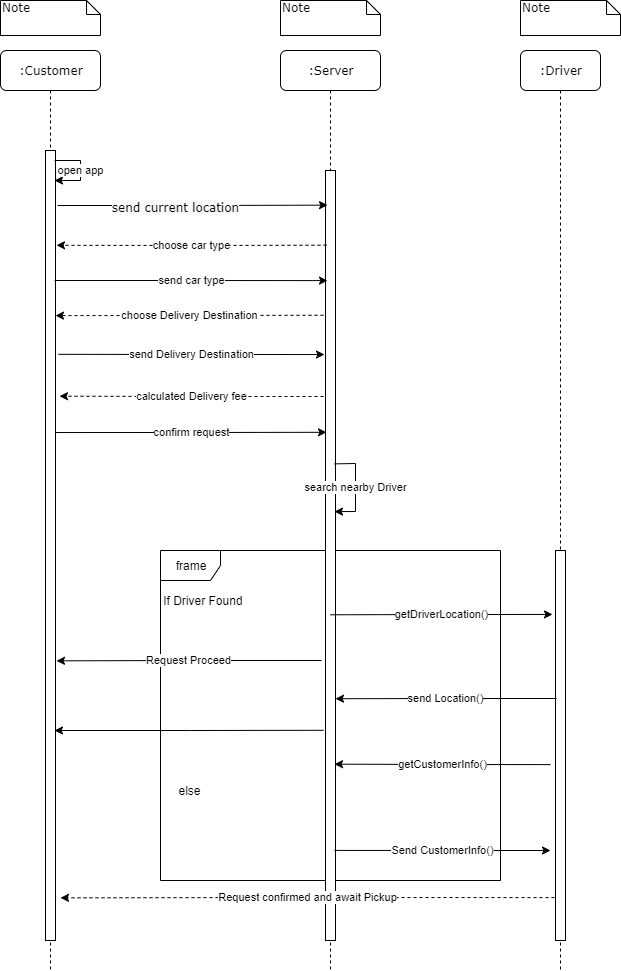

The diagram above was exported from draw.io. Its source (the exported page's mxGraphModel, read from the mxfile embedded in the PNG):
<mxGraphModel dx="1108" dy="458" grid="1" gridSize="10" guides="1" tooltips="1" connect="1" arrows="1" fold="1" page="1" pageScale="1" pageWidth="1100" pageHeight="850" background="#ffffff" math="0" shadow="0">
  <root>
    <mxCell id="0" />
    <mxCell id="1" parent="0" />
    <mxCell id="t1xkHfZe-lQoQP0uxF8m-25" value="frame" style="shape=umlFrame;whiteSpace=wrap;html=1;" vertex="1" parent="1">
      <mxGeometry x="260" y="580" width="340" height="330" as="geometry" />
    </mxCell>
    <mxCell id="7baba1c4bc27f4b0-2" value=":Server" style="shape=umlLifeline;perimeter=lifelinePerimeter;whiteSpace=wrap;html=1;container=1;collapsible=0;recursiveResize=0;outlineConnect=0;rounded=1;shadow=0;comic=0;labelBackgroundColor=none;strokeWidth=1;fontFamily=Verdana;fontSize=12;align=center;" parent="1" vertex="1">
      <mxGeometry x="380" y="80" width="100" height="920" as="geometry" />
    </mxCell>
    <mxCell id="7baba1c4bc27f4b0-10" value="" style="html=1;points=[];perimeter=orthogonalPerimeter;rounded=0;shadow=0;comic=0;labelBackgroundColor=none;strokeWidth=1;fontFamily=Verdana;fontSize=12;align=center;" parent="7baba1c4bc27f4b0-2" vertex="1">
      <mxGeometry x="45" y="120" width="10" height="770" as="geometry" />
    </mxCell>
    <mxCell id="t1xkHfZe-lQoQP0uxF8m-17" value="search nearby Driver" style="edgeStyle=orthogonalEdgeStyle;rounded=0;orthogonalLoop=1;jettySize=auto;html=1;exitX=0.9;exitY=0.381;exitDx=0;exitDy=0;exitPerimeter=0;entryX=0.9;entryY=0.443;entryDx=0;entryDy=0;entryPerimeter=0;" edge="1" parent="7baba1c4bc27f4b0-2" source="7baba1c4bc27f4b0-10" target="7baba1c4bc27f4b0-10">
      <mxGeometry relative="1" as="geometry" />
    </mxCell>
    <mxCell id="7baba1c4bc27f4b0-3" value=":Driver" style="shape=umlLifeline;perimeter=lifelinePerimeter;whiteSpace=wrap;html=1;container=1;collapsible=0;recursiveResize=0;outlineConnect=0;rounded=1;shadow=0;comic=0;labelBackgroundColor=none;strokeWidth=1;fontFamily=Verdana;fontSize=12;align=center;" parent="1" vertex="1">
      <mxGeometry x="620" y="80" width="80" height="920" as="geometry" />
    </mxCell>
    <mxCell id="7baba1c4bc27f4b0-13" value="" style="html=1;points=[];perimeter=orthogonalPerimeter;rounded=0;shadow=0;comic=0;labelBackgroundColor=none;strokeWidth=1;fontFamily=Verdana;fontSize=12;align=center;" parent="7baba1c4bc27f4b0-3" vertex="1">
      <mxGeometry x="35" y="500" width="10" height="390" as="geometry" />
    </mxCell>
    <mxCell id="7baba1c4bc27f4b0-8" value=":Customer" style="shape=umlLifeline;perimeter=lifelinePerimeter;whiteSpace=wrap;html=1;container=1;collapsible=0;recursiveResize=0;outlineConnect=0;rounded=1;shadow=0;comic=0;labelBackgroundColor=none;strokeWidth=1;fontFamily=Verdana;fontSize=12;align=center;" parent="1" vertex="1">
      <mxGeometry x="100" y="80" width="100" height="920" as="geometry" />
    </mxCell>
    <mxCell id="7baba1c4bc27f4b0-9" value="" style="html=1;points=[];perimeter=orthogonalPerimeter;rounded=0;shadow=0;comic=0;labelBackgroundColor=none;strokeWidth=1;fontFamily=Verdana;fontSize=12;align=center;" parent="7baba1c4bc27f4b0-8" vertex="1">
      <mxGeometry x="45" y="100" width="10" height="790" as="geometry" />
    </mxCell>
    <mxCell id="t1xkHfZe-lQoQP0uxF8m-1" value="open app" style="edgeStyle=orthogonalEdgeStyle;rounded=0;orthogonalLoop=1;jettySize=auto;html=1;entryX=0.9;entryY=0.038;entryDx=0;entryDy=0;entryPerimeter=0;exitX=0.9;exitY=0.013;exitDx=0;exitDy=0;exitPerimeter=0;" edge="1" parent="7baba1c4bc27f4b0-8" source="7baba1c4bc27f4b0-9" target="7baba1c4bc27f4b0-9">
      <mxGeometry relative="1" as="geometry">
        <Array as="points">
          <mxPoint x="80" y="110" />
          <mxPoint x="80" y="130" />
        </Array>
      </mxGeometry>
    </mxCell>
    <mxCell id="7baba1c4bc27f4b0-40" value="Note" style="shape=note;whiteSpace=wrap;html=1;size=14;verticalAlign=top;align=left;spacingTop=-6;rounded=0;shadow=0;comic=0;labelBackgroundColor=none;strokeWidth=1;fontFamily=Verdana;fontSize=12" parent="1" vertex="1">
      <mxGeometry x="100" y="30" width="100" height="35" as="geometry" />
    </mxCell>
    <mxCell id="7baba1c4bc27f4b0-41" value="Note" style="shape=note;whiteSpace=wrap;html=1;size=14;verticalAlign=top;align=left;spacingTop=-6;rounded=0;shadow=0;comic=0;labelBackgroundColor=none;strokeWidth=1;fontFamily=Verdana;fontSize=12" parent="1" vertex="1">
      <mxGeometry x="380" y="30" width="100" height="35" as="geometry" />
    </mxCell>
    <mxCell id="7baba1c4bc27f4b0-42" value="Note" style="shape=note;whiteSpace=wrap;html=1;size=14;verticalAlign=top;align=left;spacingTop=-6;rounded=0;shadow=0;comic=0;labelBackgroundColor=none;strokeWidth=1;fontFamily=Verdana;fontSize=12" parent="1" vertex="1">
      <mxGeometry x="620" y="30" width="100" height="35" as="geometry" />
    </mxCell>
    <mxCell id="t1xkHfZe-lQoQP0uxF8m-3" style="edgeStyle=orthogonalEdgeStyle;rounded=0;orthogonalLoop=1;jettySize=auto;html=1;entryX=0.2;entryY=0.045;entryDx=0;entryDy=0;entryPerimeter=0;" edge="1" parent="1" target="7baba1c4bc27f4b0-10">
      <mxGeometry relative="1" as="geometry">
        <mxPoint x="420" y="240" as="targetPoint" />
        <mxPoint x="157" y="235" as="sourcePoint" />
      </mxGeometry>
    </mxCell>
    <mxCell id="t1xkHfZe-lQoQP0uxF8m-7" value="&lt;span style=&quot;font-family: &amp;#34;verdana&amp;#34; ; background-color: rgb(248 , 249 , 250)&quot;&gt;send current location&lt;/span&gt;" style="text;html=1;align=center;verticalAlign=middle;resizable=0;points=[];labelBackgroundColor=#ffffff;" vertex="1" connectable="0" parent="t1xkHfZe-lQoQP0uxF8m-3">
      <mxGeometry x="-0.1333" y="-1" relative="1" as="geometry">
        <mxPoint as="offset" />
      </mxGeometry>
    </mxCell>
    <mxCell id="t1xkHfZe-lQoQP0uxF8m-8" value="choose car type" style="edgeStyle=orthogonalEdgeStyle;rounded=0;orthogonalLoop=1;jettySize=auto;html=1;entryX=1.1;entryY=0.12;entryDx=0;entryDy=0;entryPerimeter=0;dashed=1;exitX=0.1;exitY=0.097;exitDx=0;exitDy=0;exitPerimeter=0;" edge="1" parent="1" source="7baba1c4bc27f4b0-10" target="7baba1c4bc27f4b0-9">
      <mxGeometry relative="1" as="geometry" />
    </mxCell>
    <mxCell id="t1xkHfZe-lQoQP0uxF8m-10" value="send car type" style="edgeStyle=orthogonalEdgeStyle;rounded=0;orthogonalLoop=1;jettySize=auto;html=1;entryX=0.2;entryY=0.143;entryDx=0;entryDy=0;entryPerimeter=0;" edge="1" parent="1" target="7baba1c4bc27f4b0-10">
      <mxGeometry relative="1" as="geometry">
        <mxPoint x="154" y="310" as="sourcePoint" />
      </mxGeometry>
    </mxCell>
    <mxCell id="t1xkHfZe-lQoQP0uxF8m-12" value="choose Delivery Destination" style="edgeStyle=orthogonalEdgeStyle;rounded=0;orthogonalLoop=1;jettySize=auto;html=1;entryX=1;entryY=0.209;entryDx=0;entryDy=0;entryPerimeter=0;exitX=-0.2;exitY=0.188;exitDx=0;exitDy=0;exitPerimeter=0;dashed=1;" edge="1" parent="1" source="7baba1c4bc27f4b0-10" target="7baba1c4bc27f4b0-9">
      <mxGeometry relative="1" as="geometry" />
    </mxCell>
    <mxCell id="t1xkHfZe-lQoQP0uxF8m-14" value="send Delivery Destination" style="edgeStyle=orthogonalEdgeStyle;rounded=0;orthogonalLoop=1;jettySize=auto;html=1;entryX=-0.1;entryY=0.239;entryDx=0;entryDy=0;entryPerimeter=0;exitX=1.3;exitY=0.258;exitDx=0;exitDy=0;exitPerimeter=0;" edge="1" parent="1" source="7baba1c4bc27f4b0-9" target="7baba1c4bc27f4b0-10">
      <mxGeometry relative="1" as="geometry">
        <mxPoint x="180" y="384" as="sourcePoint" />
      </mxGeometry>
    </mxCell>
    <mxCell id="t1xkHfZe-lQoQP0uxF8m-15" value="calculated Delivery fee" style="edgeStyle=orthogonalEdgeStyle;rounded=0;orthogonalLoop=1;jettySize=auto;html=1;entryX=1.4;entryY=0.311;entryDx=0;entryDy=0;entryPerimeter=0;dashed=1;" edge="1" parent="1" target="7baba1c4bc27f4b0-9">
      <mxGeometry relative="1" as="geometry">
        <mxPoint x="423" y="426" as="sourcePoint" />
      </mxGeometry>
    </mxCell>
    <mxCell id="t1xkHfZe-lQoQP0uxF8m-16" value="confirm request" style="edgeStyle=orthogonalEdgeStyle;rounded=0;orthogonalLoop=1;jettySize=auto;html=1;entryX=0.1;entryY=0.34;entryDx=0;entryDy=0;entryPerimeter=0;exitX=1;exitY=0.357;exitDx=0;exitDy=0;exitPerimeter=0;" edge="1" parent="1" source="7baba1c4bc27f4b0-9" target="7baba1c4bc27f4b0-10">
      <mxGeometry relative="1" as="geometry" />
    </mxCell>
    <mxCell id="t1xkHfZe-lQoQP0uxF8m-18" value="getDriverLocation()" style="edgeStyle=orthogonalEdgeStyle;rounded=0;orthogonalLoop=1;jettySize=auto;html=1;entryX=-0.3;entryY=0.164;entryDx=0;entryDy=0;entryPerimeter=0;exitX=0.5;exitY=0.577;exitDx=0;exitDy=0;exitPerimeter=0;" edge="1" parent="1" source="7baba1c4bc27f4b0-10" target="7baba1c4bc27f4b0-13">
      <mxGeometry relative="1" as="geometry" />
    </mxCell>
    <mxCell id="t1xkHfZe-lQoQP0uxF8m-19" value="Request Proceed" style="edgeStyle=orthogonalEdgeStyle;rounded=0;orthogonalLoop=1;jettySize=auto;html=1;entryX=1.1;entryY=0.646;entryDx=0;entryDy=0;entryPerimeter=0;" edge="1" parent="1" target="7baba1c4bc27f4b0-9">
      <mxGeometry relative="1" as="geometry">
        <mxPoint x="421" y="690" as="sourcePoint" />
      </mxGeometry>
    </mxCell>
    <mxCell id="t1xkHfZe-lQoQP0uxF8m-20" value="send Location()" style="edgeStyle=orthogonalEdgeStyle;rounded=0;orthogonalLoop=1;jettySize=auto;html=1;entryX=1;entryY=0.686;entryDx=0;entryDy=0;entryPerimeter=0;" edge="1" parent="1" target="7baba1c4bc27f4b0-10">
      <mxGeometry relative="1" as="geometry">
        <mxPoint x="656" y="728" as="sourcePoint" />
      </mxGeometry>
    </mxCell>
    <mxCell id="t1xkHfZe-lQoQP0uxF8m-21" style="edgeStyle=orthogonalEdgeStyle;rounded=0;orthogonalLoop=1;jettySize=auto;html=1;exitX=-0.2;exitY=0.727;exitDx=0;exitDy=0;exitPerimeter=0;" edge="1" parent="1" source="7baba1c4bc27f4b0-10">
      <mxGeometry relative="1" as="geometry">
        <mxPoint x="154" y="760" as="targetPoint" />
      </mxGeometry>
    </mxCell>
    <mxCell id="t1xkHfZe-lQoQP0uxF8m-22" value="getCustomerInfo()" style="edgeStyle=orthogonalEdgeStyle;rounded=0;orthogonalLoop=1;jettySize=auto;html=1;entryX=0.9;entryY=0.771;entryDx=0;entryDy=0;entryPerimeter=0;exitX=-0.5;exitY=0.549;exitDx=0;exitDy=0;exitPerimeter=0;" edge="1" parent="1" source="7baba1c4bc27f4b0-13" target="7baba1c4bc27f4b0-10">
      <mxGeometry relative="1" as="geometry" />
    </mxCell>
    <mxCell id="t1xkHfZe-lQoQP0uxF8m-23" value="Send CustomerInfo()" style="edgeStyle=orthogonalEdgeStyle;rounded=0;orthogonalLoop=1;jettySize=auto;html=1;exitX=0.9;exitY=0.883;exitDx=0;exitDy=0;exitPerimeter=0;" edge="1" parent="1" source="7baba1c4bc27f4b0-10">
      <mxGeometry relative="1" as="geometry">
        <mxPoint x="650" y="880" as="targetPoint" />
      </mxGeometry>
    </mxCell>
    <mxCell id="t1xkHfZe-lQoQP0uxF8m-24" value="Request confirmed and await Pickup" style="edgeStyle=orthogonalEdgeStyle;rounded=0;orthogonalLoop=1;jettySize=auto;html=1;exitX=-0.1;exitY=0.89;exitDx=0;exitDy=0;exitPerimeter=0;entryX=1.5;entryY=0.946;entryDx=0;entryDy=0;entryPerimeter=0;dashed=1;" edge="1" parent="1" source="7baba1c4bc27f4b0-13" target="7baba1c4bc27f4b0-9">
      <mxGeometry relative="1" as="geometry" />
    </mxCell>
    <mxCell id="t1xkHfZe-lQoQP0uxF8m-26" value="&amp;nbsp; &amp;nbsp; &amp;nbsp; &amp;nbsp; If Driver Found" style="text;html=1;align=center;verticalAlign=middle;resizable=0;points=[];autosize=1;" vertex="1" parent="1">
      <mxGeometry x="229" y="620" width="120" height="20" as="geometry" />
    </mxCell>
    <mxCell id="t1xkHfZe-lQoQP0uxF8m-27" value="else" style="text;html=1;align=center;verticalAlign=middle;resizable=0;points=[];autosize=1;" vertex="1" parent="1">
      <mxGeometry x="269" y="810" width="40" height="20" as="geometry" />
    </mxCell>
  </root>
</mxGraphModel>